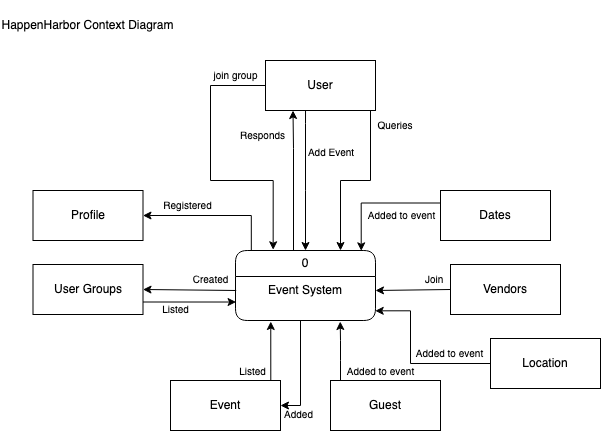

The diagram above was exported from draw.io. Its source (the exported page's mxGraphModel, read from the mxfile embedded in the PNG):
<mxGraphModel dx="1674" dy="794" grid="1" gridSize="10" guides="1" tooltips="1" connect="1" arrows="1" fold="1" page="1" pageScale="1" pageWidth="850" pageHeight="1100" math="0" shadow="0">
  <root>
    <mxCell id="0" />
    <mxCell id="1" parent="0" />
    <mxCell id="FQiwKq2iYMVO0hyaZpAv-1" style="edgeStyle=orthogonalEdgeStyle;rounded=0;orthogonalLoop=1;jettySize=auto;html=1;exitX=0.25;exitY=0;exitDx=0;exitDy=0;entryX=0.25;entryY=1;entryDx=0;entryDy=0;" parent="1" source="dpP_ppZjzqdou3N61tXF-1" target="dpP_ppZjzqdou3N61tXF-6" edge="1">
      <mxGeometry relative="1" as="geometry">
        <Array as="points">
          <mxPoint x="413" y="360" />
          <mxPoint x="413" y="258" />
          <mxPoint x="413" y="258" />
        </Array>
      </mxGeometry>
    </mxCell>
    <mxCell id="FQiwKq2iYMVO0hyaZpAv-14" style="edgeStyle=orthogonalEdgeStyle;rounded=0;orthogonalLoop=1;jettySize=auto;html=1;exitX=0.113;exitY=-0.006;exitDx=0;exitDy=0;entryX=1;entryY=0.5;entryDx=0;entryDy=0;exitPerimeter=0;" parent="1" source="dpP_ppZjzqdou3N61tXF-1" target="dpP_ppZjzqdou3N61tXF-13" edge="1">
      <mxGeometry relative="1" as="geometry" />
    </mxCell>
    <mxCell id="dpP_ppZjzqdou3N61tXF-1" value="0" style="swimlane;fontStyle=0;childLayout=stackLayout;horizontal=1;startSize=26;fillColor=none;horizontalStack=0;resizeParent=1;resizeParentMax=0;resizeLast=0;collapsible=1;marginBottom=0;whiteSpace=wrap;html=1;rounded=1;" parent="1" vertex="1">
      <mxGeometry x="355" y="360" width="140" height="70" as="geometry">
        <mxRectangle x="350" y="360" width="100" height="30" as="alternateBounds" />
      </mxGeometry>
    </mxCell>
    <mxCell id="dpP_ppZjzqdou3N61tXF-3" value="Event System" style="text;strokeColor=none;fillColor=none;align=center;verticalAlign=top;spacingLeft=4;spacingRight=4;overflow=hidden;rotatable=0;points=[[0,0.5],[1,0.5]];portConstraint=eastwest;whiteSpace=wrap;html=1;" parent="dpP_ppZjzqdou3N61tXF-1" vertex="1">
      <mxGeometry y="26" width="140" height="44" as="geometry" />
    </mxCell>
    <mxCell id="ohLDRnoi1PPvLMQQsRXF-2" style="edgeStyle=orthogonalEdgeStyle;rounded=0;orthogonalLoop=1;jettySize=auto;html=1;entryX=0.75;entryY=0;entryDx=0;entryDy=0;" parent="1" source="dpP_ppZjzqdou3N61tXF-6" target="dpP_ppZjzqdou3N61tXF-1" edge="1">
      <mxGeometry relative="1" as="geometry">
        <Array as="points">
          <mxPoint x="490" y="290" />
          <mxPoint x="460" y="290" />
        </Array>
      </mxGeometry>
    </mxCell>
    <mxCell id="dpP_ppZjzqdou3N61tXF-6" value="User" style="html=1;whiteSpace=wrap;" parent="1" vertex="1">
      <mxGeometry x="385" y="170" width="110" height="50" as="geometry" />
    </mxCell>
    <mxCell id="dpP_ppZjzqdou3N61tXF-8" value="User Groups" style="html=1;whiteSpace=wrap;" parent="1" vertex="1">
      <mxGeometry x="152.5" y="374" width="110" height="50" as="geometry" />
    </mxCell>
    <mxCell id="dpP_ppZjzqdou3N61tXF-9" value="Location" style="html=1;whiteSpace=wrap;" parent="1" vertex="1">
      <mxGeometry x="610" y="448" width="110" height="50" as="geometry" />
    </mxCell>
    <mxCell id="dpP_ppZjzqdou3N61tXF-10" value="Vendors" style="html=1;whiteSpace=wrap;" parent="1" vertex="1">
      <mxGeometry x="570" y="374" width="110" height="50" as="geometry" />
    </mxCell>
    <mxCell id="dpP_ppZjzqdou3N61tXF-11" value="Event" style="html=1;whiteSpace=wrap;" parent="1" vertex="1">
      <mxGeometry x="290" y="490" width="110" height="50" as="geometry" />
    </mxCell>
    <mxCell id="dpP_ppZjzqdou3N61tXF-12" value="Guest" style="html=1;whiteSpace=wrap;" parent="1" vertex="1">
      <mxGeometry x="450" y="490" width="110" height="50" as="geometry" />
    </mxCell>
    <mxCell id="dpP_ppZjzqdou3N61tXF-13" value="Profile" style="html=1;whiteSpace=wrap;" parent="1" vertex="1">
      <mxGeometry x="152.5" y="300" width="110" height="50" as="geometry" />
    </mxCell>
    <mxCell id="dpP_ppZjzqdou3N61tXF-15" value="Dates" style="html=1;whiteSpace=wrap;" parent="1" vertex="1">
      <mxGeometry x="560" y="300" width="110" height="50" as="geometry" />
    </mxCell>
    <mxCell id="oLeIft7L2Q2H5rCAx0CE-1" value="HappenHarbor Context Diagram" style="text;html=1;strokeColor=none;fillColor=none;align=center;verticalAlign=middle;whiteSpace=wrap;rounded=0;" parent="1" vertex="1">
      <mxGeometry x="120" y="110" width="175" height="50" as="geometry" />
    </mxCell>
    <mxCell id="oLeIft7L2Q2H5rCAx0CE-3" value="" style="endArrow=classic;html=1;rounded=0;exitX=0.364;exitY=1.01;exitDx=0;exitDy=0;entryX=0.5;entryY=0;entryDx=0;entryDy=0;startArrow=none;startFill=0;endFill=1;exitPerimeter=0;" parent="1" source="dpP_ppZjzqdou3N61tXF-6" target="dpP_ppZjzqdou3N61tXF-1" edge="1">
      <mxGeometry width="50" height="50" relative="1" as="geometry">
        <mxPoint x="400" y="270" as="sourcePoint" />
        <mxPoint x="420" y="240" as="targetPoint" />
        <Array as="points">
          <mxPoint x="425" y="233" />
          <mxPoint x="425" y="300" />
        </Array>
      </mxGeometry>
    </mxCell>
    <mxCell id="oLeIft7L2Q2H5rCAx0CE-4" value="&lt;font style=&quot;font-size: 10px;&quot;&gt;Queries&lt;/font&gt;" style="text;html=1;strokeColor=none;fillColor=none;align=center;verticalAlign=middle;whiteSpace=wrap;rounded=0;" parent="1" vertex="1">
      <mxGeometry x="485" y="220" width="60" height="30" as="geometry" />
    </mxCell>
    <mxCell id="oLeIft7L2Q2H5rCAx0CE-5" value="" style="endArrow=none;html=1;rounded=0;exitX=1;exitY=0.5;exitDx=0;exitDy=0;entryX=0.005;entryY=0.318;entryDx=0;entryDy=0;entryPerimeter=0;endFill=0;startArrow=classic;startFill=1;" parent="1" source="dpP_ppZjzqdou3N61tXF-8" target="dpP_ppZjzqdou3N61tXF-3" edge="1">
      <mxGeometry width="50" height="50" relative="1" as="geometry">
        <mxPoint x="390" y="420" as="sourcePoint" />
        <mxPoint x="440" y="370" as="targetPoint" />
      </mxGeometry>
    </mxCell>
    <mxCell id="FQiwKq2iYMVO0hyaZpAv-2" value="&lt;font style=&quot;font-size: 10px;&quot;&gt;Responds&lt;/font&gt;" style="text;html=1;align=center;verticalAlign=middle;resizable=0;points=[];autosize=1;strokeColor=none;fillColor=none;" parent="1" vertex="1">
      <mxGeometry x="347" y="230" width="70" height="30" as="geometry" />
    </mxCell>
    <mxCell id="oLeIft7L2Q2H5rCAx0CE-7" value="" style="endArrow=classic;html=1;rounded=0;exitX=0;exitY=0.5;exitDx=0;exitDy=0;entryX=1;entryY=0.318;entryDx=0;entryDy=0;entryPerimeter=0;" parent="1" source="dpP_ppZjzqdou3N61tXF-10" target="dpP_ppZjzqdou3N61tXF-3" edge="1">
      <mxGeometry width="50" height="50" relative="1" as="geometry">
        <mxPoint x="460" y="450" as="sourcePoint" />
        <mxPoint x="510" y="400" as="targetPoint" />
      </mxGeometry>
    </mxCell>
    <mxCell id="oLeIft7L2Q2H5rCAx0CE-8" value="&lt;font style=&quot;font-size: 10px;&quot;&gt;Join&lt;/font&gt;" style="text;strokeColor=none;fillColor=none;align=left;verticalAlign=middle;spacingLeft=4;spacingRight=4;overflow=hidden;points=[[0,0.5],[1,0.5]];portConstraint=eastwest;rotatable=0;whiteSpace=wrap;html=1;" parent="1" vertex="1">
      <mxGeometry x="539" y="374" width="40" height="30" as="geometry" />
    </mxCell>
    <mxCell id="oLeIft7L2Q2H5rCAx0CE-12" value="" style="endArrow=classic;html=1;rounded=0;endFill=1;startArrow=none;startFill=0;entryX=0.748;entryY=1.023;entryDx=0;entryDy=0;entryPerimeter=0;" parent="1" target="dpP_ppZjzqdou3N61tXF-3" edge="1">
      <mxGeometry width="50" height="50" relative="1" as="geometry">
        <mxPoint x="460" y="490" as="sourcePoint" />
        <mxPoint x="458" y="430" as="targetPoint" />
        <Array as="points">
          <mxPoint x="460" y="490" />
          <mxPoint x="460" y="470" />
          <mxPoint x="460" y="450" />
        </Array>
      </mxGeometry>
    </mxCell>
    <mxCell id="FQiwKq2iYMVO0hyaZpAv-3" style="edgeStyle=orthogonalEdgeStyle;rounded=0;orthogonalLoop=1;jettySize=auto;html=1;exitX=0;exitY=0.25;exitDx=0;exitDy=0;entryX=0.898;entryY=0.005;entryDx=0;entryDy=0;entryPerimeter=0;" parent="1" source="dpP_ppZjzqdou3N61tXF-15" target="dpP_ppZjzqdou3N61tXF-1" edge="1">
      <mxGeometry relative="1" as="geometry" />
    </mxCell>
    <mxCell id="FQiwKq2iYMVO0hyaZpAv-4" value="&lt;font style=&quot;font-size: 10px;&quot;&gt;Added to event&lt;br&gt;&lt;/font&gt;" style="text;html=1;align=center;verticalAlign=middle;resizable=0;points=[];autosize=1;strokeColor=none;fillColor=none;" parent="1" vertex="1">
      <mxGeometry x="455" y="466" width="90" height="30" as="geometry" />
    </mxCell>
    <mxCell id="FQiwKq2iYMVO0hyaZpAv-5" value="&lt;font style=&quot;font-size: 10px;&quot;&gt;Listed&lt;/font&gt;" style="text;html=1;align=center;verticalAlign=middle;resizable=0;points=[];autosize=1;strokeColor=none;fillColor=none;" parent="1" vertex="1">
      <mxGeometry x="347" y="466" width="50" height="30" as="geometry" />
    </mxCell>
    <mxCell id="FQiwKq2iYMVO0hyaZpAv-6" style="edgeStyle=orthogonalEdgeStyle;rounded=0;orthogonalLoop=1;jettySize=auto;html=1;exitX=0.75;exitY=0;exitDx=0;exitDy=0;entryX=0.252;entryY=1.023;entryDx=0;entryDy=0;entryPerimeter=0;" parent="1" source="dpP_ppZjzqdou3N61tXF-11" target="dpP_ppZjzqdou3N61tXF-3" edge="1">
      <mxGeometry relative="1" as="geometry">
        <Array as="points">
          <mxPoint x="390" y="490" />
        </Array>
      </mxGeometry>
    </mxCell>
    <mxCell id="FQiwKq2iYMVO0hyaZpAv-10" value="&lt;font style=&quot;font-size: 10px;&quot;&gt;Created&lt;/font&gt;" style="text;html=1;align=center;verticalAlign=middle;resizable=0;points=[];autosize=1;strokeColor=none;fillColor=none;" parent="1" vertex="1">
      <mxGeometry x="300" y="374" width="60" height="30" as="geometry" />
    </mxCell>
    <mxCell id="FQiwKq2iYMVO0hyaZpAv-12" value="&lt;font style=&quot;font-size: 10px;&quot;&gt;Registered&lt;/font&gt;" style="text;html=1;align=center;verticalAlign=middle;resizable=0;points=[];autosize=1;strokeColor=none;fillColor=none;" parent="1" vertex="1">
      <mxGeometry x="272" y="300" width="70" height="30" as="geometry" />
    </mxCell>
    <mxCell id="8S0k4CsMkAsoCEFB1u0g-2" style="edgeStyle=orthogonalEdgeStyle;rounded=0;orthogonalLoop=1;jettySize=auto;html=1;exitX=1;exitY=0.5;exitDx=0;exitDy=0;startArrow=classic;startFill=1;endArrow=none;endFill=0;" parent="1" source="dpP_ppZjzqdou3N61tXF-11" edge="1">
      <mxGeometry relative="1" as="geometry">
        <mxPoint x="420" y="430" as="targetPoint" />
        <Array as="points">
          <mxPoint x="420" y="515" />
          <mxPoint x="420" y="429" />
        </Array>
      </mxGeometry>
    </mxCell>
    <mxCell id="8S0k4CsMkAsoCEFB1u0g-3" value="&lt;font style=&quot;font-size: 10px;&quot;&gt;Added&lt;/font&gt;" style="text;html=1;align=center;verticalAlign=middle;resizable=0;points=[];autosize=1;strokeColor=none;fillColor=none;" parent="1" vertex="1">
      <mxGeometry x="393" y="509" width="50" height="30" as="geometry" />
    </mxCell>
    <mxCell id="8S0k4CsMkAsoCEFB1u0g-4" style="edgeStyle=orthogonalEdgeStyle;rounded=0;orthogonalLoop=1;jettySize=auto;html=1;exitX=1;exitY=0.75;exitDx=0;exitDy=0;entryX=0.004;entryY=0.58;entryDx=0;entryDy=0;entryPerimeter=0;" parent="1" source="dpP_ppZjzqdou3N61tXF-8" target="dpP_ppZjzqdou3N61tXF-3" edge="1">
      <mxGeometry relative="1" as="geometry" />
    </mxCell>
    <mxCell id="8S0k4CsMkAsoCEFB1u0g-5" value="&lt;font style=&quot;font-size: 10px;&quot;&gt;Listed&lt;/font&gt;" style="text;html=1;align=center;verticalAlign=middle;resizable=0;points=[];autosize=1;strokeColor=none;fillColor=none;" parent="1" vertex="1">
      <mxGeometry x="270" y="404" width="50" height="30" as="geometry" />
    </mxCell>
    <mxCell id="8S0k4CsMkAsoCEFB1u0g-9" style="edgeStyle=orthogonalEdgeStyle;rounded=0;orthogonalLoop=1;jettySize=auto;html=1;exitX=0;exitY=0.5;exitDx=0;exitDy=0;entryX=0.998;entryY=0.78;entryDx=0;entryDy=0;entryPerimeter=0;" parent="1" source="dpP_ppZjzqdou3N61tXF-9" target="dpP_ppZjzqdou3N61tXF-3" edge="1">
      <mxGeometry relative="1" as="geometry">
        <Array as="points">
          <mxPoint x="530" y="473" />
          <mxPoint x="530" y="420" />
        </Array>
      </mxGeometry>
    </mxCell>
    <mxCell id="oLeIft7L2Q2H5rCAx0CE-21" value="&lt;font style=&quot;font-size: 10px;&quot;&gt;Added to event&lt;br&gt;&lt;/font&gt;" style="text;html=1;align=center;verticalAlign=middle;resizable=0;points=[];autosize=1;strokeColor=none;fillColor=none;" parent="1" vertex="1">
      <mxGeometry x="476" y="310" width="90" height="30" as="geometry" />
    </mxCell>
    <mxCell id="8S0k4CsMkAsoCEFB1u0g-10" value="&lt;font style=&quot;font-size: 10px;&quot;&gt;Added to event&lt;br&gt;&lt;/font&gt;" style="text;html=1;align=center;verticalAlign=middle;resizable=0;points=[];autosize=1;strokeColor=none;fillColor=none;" parent="1" vertex="1">
      <mxGeometry x="524" y="448" width="90" height="30" as="geometry" />
    </mxCell>
    <mxCell id="ohLDRnoi1PPvLMQQsRXF-3" value="&lt;font style=&quot;font-size: 10px;&quot;&gt;Add Event&lt;/font&gt;" style="text;html=1;strokeColor=none;fillColor=none;align=center;verticalAlign=middle;whiteSpace=wrap;rounded=0;" parent="1" vertex="1">
      <mxGeometry x="421" y="247" width="60" height="30" as="geometry" />
    </mxCell>
    <mxCell id="irRE51ZFvv0nBQWY59VN-1" style="edgeStyle=orthogonalEdgeStyle;rounded=0;orthogonalLoop=1;jettySize=auto;html=1;entryX=0.269;entryY=-0.01;entryDx=0;entryDy=0;entryPerimeter=0;exitX=0;exitY=0.5;exitDx=0;exitDy=0;" parent="1" source="dpP_ppZjzqdou3N61tXF-6" target="dpP_ppZjzqdou3N61tXF-1" edge="1">
      <mxGeometry relative="1" as="geometry">
        <Array as="points">
          <mxPoint x="330" y="195" />
          <mxPoint x="330" y="290" />
          <mxPoint x="393" y="290" />
        </Array>
      </mxGeometry>
    </mxCell>
    <mxCell id="irRE51ZFvv0nBQWY59VN-2" value="&lt;font style=&quot;font-size: 10px;&quot;&gt;join group&lt;/font&gt;" style="text;html=1;align=center;verticalAlign=middle;resizable=0;points=[];autosize=1;strokeColor=none;fillColor=none;" parent="1" vertex="1">
      <mxGeometry x="320" y="170" width="70" height="30" as="geometry" />
    </mxCell>
  </root>
</mxGraphModel>